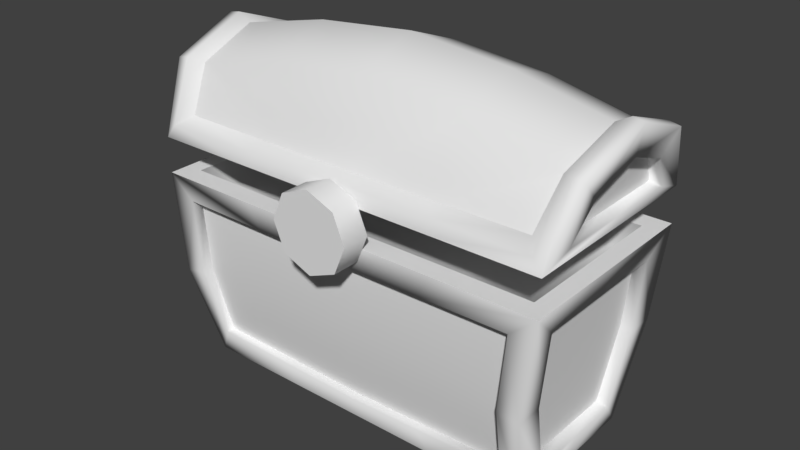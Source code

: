 # Source: arkku.blend  (saved by Blender 2.78.0; exported with 4.5.12 LTS)
import bpy
from mathutils import Matrix  # noqa: F401  (used for matrix-valued properties, if any)

bpy.ops.wm.read_factory_settings(use_empty=True)
scene = bpy.context.scene
scene.name = 'Scene'

# ---- collections
col_collection_1 = bpy.data.collections.new('Collection 1'); scene.collection.children.link(col_collection_1)

# ---- world
world_world = bpy.data.worlds.new('World'); scene.world = world_world
world_world.color = (0.05088, 0.05088, 0.05088)
world_world.use_sun_shadow = False
world_world.sun_shadow_jitter_overblur = 0.0
world_world.cycles.sampling_method = 'MANUAL'

# ---- meshes
me_cube = bpy.data.meshes.new('Cube')
me_cube.from_pydata([(1.878e-17, -0.2213, 0.297), (8.39e-18, -0.1744, 0.297), (0.04762, -0.2213, 0.3166), (0.04762, -0.1744, 0.3166), (0.06734, -0.2213, 0.364), (0.06734, -0.1744, 0.364), (0.04762, -0.2213, 0.4114), (0.04762, -0.1744, 0.4114), (-5.887e-09, -0.2213, 0.431), (-5.887e-09, -0.1744, 0.431), (0.0, 6.156e-11, -0.0003264), (0.334, 3.312e-10, 0.5471), (0.3775, 8.844e-10, 0.5567), (0.3101, -1.282e-10, -0.0003264), (0.3101, -0.1264, -0.0003264), (0.3483, -0.1737, 0.3996), (0.3101, 0.1264, -0.0003264), (0.3483, 0.1737, 0.3996), (0.0, 0.1264, -0.0003264), (0.0, 0.1737, 0.3388), (0.0, -0.1264, -0.0003264), (0.0, -0.1737, 0.3996), (0.3483, 5.226e-10, 0.3388), (0.3693, -0.1197, 0.5126), (0.0, 0.1047, 0.5609), (0.0, 4.938e-10, 0.5997), (0.3693, 0.1197, 0.5126), (0.34, 4.204e-10, 0.2948), (0.3183, -5.34e-11, 0.044), (0.34, 0.1257, 0.2948), (0.3183, 0.09166, 0.044), (0.34, -0.1257, 0.2948), (0.3183, -0.09166, 0.044), (0.3682, 7.697e-10, 0.507), (0.3517, 5.655e-10, 0.4185), (0.3624, 0.08375, 0.4758), (0.3624, -0.08375, 0.4758), (0.3517, -0.1183, 0.4185), (0.3517, 0.1183, 0.4185), (0.3204, -6.963e-11, 0.2984), (0.2987, -4.108e-10, 0.04762), (0.3204, 0.1257, 0.2984), (0.2987, 0.09166, 0.04762), (0.3204, -0.1257, 0.2984), (0.2987, -0.09166, 0.04762), (0.3486, 2.797e-10, 0.5106), (0.3321, 7.547e-11, 0.4222), (0.3428, 0.08375, 0.4795), (0.3428, -0.08375, 0.4795), (0.3321, -0.1183, 0.4222), (0.3321, 0.1183, 0.4222), (0.3033, -0.1737, 0.3016), (0.2816, -0.1421, 0.05077), (0.0, -0.1421, 0.04465), (0.0, -0.1737, 0.2997), (0.3033, -0.1551, 0.3016), (0.2816, -0.1269, 0.05077), (0.0, -0.1269, 0.04465), (0.0, -0.1551, 0.2997), (0.2816, 0.1421, 0.05077), (0.3579, 9.76e-10, 0.5603), (0.0, 0.1737, 0.2997), (0.3497, 0.1197, 0.5162), (0.0, 0.1717, 0.4253), (0.3323, 0.1717, 0.4229), (0.3497, -0.1197, 0.5162), (0.3323, -0.1717, 0.4229), (0.0, -0.1717, 0.4253), (0.3033, 0.1737, 0.3016), (0.3269, 0.1047, 0.509), (0.0, 0.1457, 0.4346), (0.3132, 0.1457, 0.4359), (0.3269, -0.1047, 0.509), (0.3132, -0.1457, 0.4359), (0.0, -0.1457, 0.4346), (0.0, -0.1047, 0.5609), (0.0, 0.1421, 0.04465), (0.0, 0.1551, 0.2997), (0.3033, 0.1551, 0.3016), (0.2816, 0.1269, 0.05077), (0.0, 0.1269, 0.04465), (0.1741, 0.1737, 0.3388), (0.1425, -0.1264, -0.0003264), (0.1425, 0.1264, -0.0003264), (0.1425, -3.33e-11, -0.0003264), (0.1741, -0.1737, 0.3388), (0.1283, -0.1421, 0.04771), (0.1517, -0.1737, 0.3006), (0.1283, -0.1269, 0.04771), (0.1517, -0.1551, 0.3006), (0.1661, 0.1717, 0.4241), (0.1661, -0.1717, 0.4241), (0.1517, 0.1737, 0.3006), (0.1717, -8.648e-10, 0.5828), (0.1566, 0.1457, 0.4352), (0.1566, -0.1457, 0.4352), (0.1682, -0.1047, 0.5444), (0.1682, 0.1047, 0.5444), (0.1283, 0.1421, 0.04771), (0.1517, 0.1551, 0.3006), (0.1283, 0.1269, 0.04771), (0.3282, 0.1737, 0.1694), (0.3282, -0.1737, 0.1694), (0.2915, -0.1551, 0.1762), (0.3282, 0.1257, 0.1694), (0.3282, -0.1257, 0.1694), (0.3086, -3.59e-10, 0.173), (0.3086, 0.1257, 0.173), (0.3086, -0.1257, 0.173), (0.2915, -0.1737, 0.1762), (0.0, -0.1551, 0.1722), (0.2915, 0.1737, 0.1762), (0.2915, 0.1551, 0.1762), (0.0, 0.1551, 0.1722), (0.14, 0.1551, 0.1742), (0.14, -0.1551, 0.1742), (0.1741, 0.1737, 0.3996), (0.3483, 0.1737, 0.3388), (0.1741, -0.1737, 0.3996), (0.0, -0.1737, 0.3388), (0.3483, 5.226e-10, 0.3996), (0.3483, -0.1737, 0.3388), (0.0, 0.1737, 0.3996), (0.0, 0.1391, 0.3388), (0.3186, 4.187e-10, 0.3388), (0.1791, 0.1391, 0.3388), (0.1791, -0.1391, 0.3388), (0.3186, 0.1391, 0.3388), (0.0, -0.1391, 0.3388), (0.3186, -0.1391, 0.3388), (0.0, 0.1309, 0.3025), (0.303, 3.893e-10, 0.3103), (0.1797, 0.1309, 0.3025), (0.1797, -0.1309, 0.3025), (0.2967, 0.1294, 0.2958), (0.0, -0.1309, 0.3025), (0.2967, -0.1294, 0.2958), (0.1797, -0.0001244, 0.322), (0.0, -0.0002967, 0.322)], [], [(0, 1, 3, 2), (2, 3, 5, 4), (4, 5, 7, 6), (6, 7, 9, 8), (0, 2, 6, 8), (2, 4, 6), (3, 1, 9, 7, 5), (101, 117, 29, 104), (83, 18, 76, 98), (23, 15, 37, 36), (15, 120, 34, 37), (84, 13, 14, 82), (83, 16, 13, 84), (118, 15, 66, 91), (22, 121, 31, 27), (82, 14, 52, 86), (15, 23, 65, 66), (12, 26, 62, 60), (26, 17, 64, 62), (37, 34, 46, 49), (28, 30, 42, 40), (14, 13, 28, 32), (117, 22, 27, 29), (102, 14, 32, 105), (13, 16, 30, 28), (29, 27, 39, 41), (34, 38, 50, 46), (17, 26, 35, 38), (26, 12, 33, 35), (12, 23, 36, 33), (120, 17, 38, 34), (107, 41, 39, 106), (106, 39, 43, 108), (46, 45, 48, 49), (50, 47, 45, 46), (27, 31, 43, 39), (35, 33, 45, 47), (105, 32, 44, 108), (33, 36, 48, 45), (36, 37, 49, 48), (32, 28, 40, 44), (38, 35, 47, 50), (104, 29, 41, 107), (87, 54, 58, 89), (85, 119, 54, 87), (102, 121, 51, 109), (115, 89, 58, 110), (109, 51, 55, 103), (86, 52, 56, 88), (60, 62, 69, 11), (91, 66, 73, 95), (62, 64, 71, 69), (66, 65, 72, 73), (116, 122, 63, 90), (23, 12, 60, 65), (96, 75, 74, 95), (97, 24, 25, 93), (93, 25, 75, 96), (94, 70, 24, 97), (90, 63, 70, 94), (65, 60, 11, 72), (92, 68, 78, 99), (101, 16, 59, 111), (81, 117, 68, 92), (114, 99, 78, 112), (98, 76, 80, 100), (111, 59, 79, 112), (59, 98, 100, 79), (113, 77, 99, 114), (19, 81, 92, 61), (61, 92, 99, 77), (64, 90, 94, 71), (71, 94, 97, 69), (11, 93, 96, 72), (69, 97, 93, 11), (72, 96, 95, 73), (17, 116, 90, 64), (67, 91, 95, 74), (53, 86, 88, 57), (103, 55, 89, 115), (121, 85, 87, 51), (51, 87, 89, 55), (20, 82, 86, 53), (21, 118, 91, 67), (18, 83, 84, 10), (10, 84, 82, 20), (16, 83, 98, 59), (56, 103, 115, 88), (80, 113, 114, 100), (68, 111, 112, 78), (100, 114, 112, 79), (117, 101, 111, 68), (52, 109, 103, 56), (88, 115, 110, 57), (14, 102, 109, 52), (30, 104, 107, 42), (31, 105, 108, 43), (40, 106, 108, 44), (42, 107, 106, 40), (121, 102, 105, 31), (16, 101, 104, 30), (116, 118, 21, 122), (120, 15, 118), (17, 120, 116), (116, 120, 118), (85, 121, 129, 126), (22, 117, 127, 124), (81, 19, 123, 125), (117, 81, 125, 127), (121, 22, 124, 129), (119, 85, 126, 128), (124, 127, 134, 131), (127, 125, 132, 134), (129, 124, 131, 136), (125, 123, 130, 132), (128, 126, 133, 135), (126, 129, 136, 133), (132, 130, 138, 137), (134, 132, 137, 131), (137, 138, 135, 133), (131, 137, 133, 136)])
me_cube.polygons.foreach_set('use_smooth', [True] * 121)
_k = set([(0, 2), (1, 3), (2, 4), (3, 5), (4, 6), (5, 7), (6, 8), (7, 9), (11, 69), (11, 72), (13, 14), (13, 16), (14, 82), (15, 118), (15, 120), (16, 83), (17, 116), (17, 120), (18, 83), (19, 81), (20, 82), (21, 118), (22, 117), (22, 121), (39, 41), (39, 43), (40, 42), (40, 44), (41, 107), (42, 107), (43, 108), (44, 108), (45, 47), (45, 48), (46, 49), (46, 50), (47, 50), (48, 49), (55, 89), (55, 103), (56, 88), (56, 103), (57, 88), (58, 89), (69, 71), (70, 94), (71, 94), (72, 73), (73, 95), (74, 95), (77, 99), (78, 99), (78, 112), (79, 100), (79, 112), (80, 100), (81, 117), (85, 119), (85, 121), (116, 122), (123, 125), (124, 127), (124, 129), (125, 127), (126, 128), (126, 129)])
me_cube.attributes.new('sharp_edge', 'BOOLEAN', 'EDGE').data.foreach_set('value', [ (min(e.vertices), max(e.vertices)) in _k for e in me_cube.edges])
_uv = me_cube.uv_layers.new(name='UVMap')
_uv.uv.foreach_set('vector', [0.8089, 0.05698, 0.863, 0.05698, 0.863, 0.1164, 0.8089, 0.1164, 0.8089, 0.1164, 0.863, 0.1164, 0.863, 0.1756, 0.8089, 0.1756, 0.8089, 0.1756, 0.863, 0.1756, 0.863, 0.2348, 0.8089, 0.2348, 0.8089, 0.2348, 0.863, 0.2348, 0.863, 0.2943, 0.8089, 0.2943, 0.7075, 0.1341, 0.7669, 0.1339, 0.8089, 0.2348, 0.7669, 0.2769, 0.7669, 0.1339, 0.8089, 0.1756, 0.8089, 0.2348, 0.905, 0.1339, 0.9644, 0.1341, 0.905, 0.2769, 0.863, 0.2348, 0.863, 0.1756, 0.6482, 0.8118, 0.6527, 0.9426, 0.6146, 0.9097, 0.6111, 0.8118, 0.8603, 0.6618, 0.9698, 0.6627, 0.9695, 0.6993, 0.8709, 0.7008, 0.6677, 0.5438, 0.5667, 0.4943, 0.621, 0.4747, 0.6812, 0.5008, 0.6054, 0.3948, 0.7615, 0.3939, 0.7612, 0.4112, 0.6553, 0.4118, 0.1146, 0.1508, 0.2081, 0.1508, 0.2081, 0.2214, 0.1146, 0.2214, 0.1146, 0.0803, 0.2081, 0.0803, 0.2081, 0.1508, 0.1146, 0.1508, 0.04329, 0.469, 0.06539, 0.3304, 0.08192, 0.3461, 0.0618, 0.4783, 0.5007, 0.9618, 0.3651, 0.9605, 0.4029, 0.9259, 0.5009, 0.927, 0.1419, 0.6614, 0.271, 0.6613, 0.2491, 0.7025, 0.131, 0.7003, 0.5667, 0.4943, 0.6677, 0.5438, 0.6635, 0.5599, 0.5748, 0.5217, 0.7587, 0.5505, 0.8499, 0.5471, 0.8535, 0.5633, 0.7584, 0.5664, 0.8499, 0.5471, 0.9527, 0.5013, 0.9436, 0.5284, 0.8535, 0.5633, 0.6553, 0.4118, 0.7612, 0.4112, 0.7609, 0.4289, 0.6554, 0.4297, 0.5018, 0.7025, 0.5735, 0.7026, 0.5735, 0.7182, 0.5018, 0.7181, 0.4029, 0.6677, 0.5017, 0.6673, 0.5018, 0.7025, 0.4302, 0.7028, 0.6361, 0.9622, 0.5007, 0.9618, 0.5009, 0.927, 0.5987, 0.9272, 0.3558, 0.8112, 0.3889, 0.6797, 0.4164, 0.7135, 0.3926, 0.8115, 0.5017, 0.6673, 0.6007, 0.6673, 0.5735, 0.7026, 0.5018, 0.7025, 0.5987, 0.9272, 0.5009, 0.927, 0.501, 0.9115, 0.5987, 0.9116, 0.7612, 0.4112, 0.8671, 0.4155, 0.8663, 0.4335, 0.7609, 0.4289, 0.9527, 0.5013, 0.8499, 0.5471, 0.838, 0.5036, 0.8991, 0.4797, 0.8499, 0.5471, 0.7587, 0.5505, 0.7593, 0.5169, 0.838, 0.5036, 0.7587, 0.5505, 0.6677, 0.5438, 0.6812, 0.5008, 0.7593, 0.5169, 0.7615, 0.3939, 0.9176, 0.4003, 0.8671, 0.4155, 0.7612, 0.4112, 0.596, 0.8152, 0.5987, 0.9116, 0.501, 0.9115, 0.5016, 0.8148, 0.5016, 0.8148, 0.501, 0.9115, 0.4031, 0.9103, 0.4075, 0.8151, 0.7609, 0.4289, 0.7596, 0.5015, 0.6875, 0.4824, 0.6554, 0.4297, 0.8663, 0.4335, 0.8323, 0.485, 0.7596, 0.5015, 0.7609, 0.4289, 0.5009, 0.927, 0.4029, 0.9259, 0.4031, 0.9103, 0.501, 0.9115, 0.838, 0.5036, 0.7593, 0.5169, 0.7596, 0.5015, 0.8323, 0.485, 0.3926, 0.8115, 0.4164, 0.7135, 0.4303, 0.7184, 0.4075, 0.8151, 0.7593, 0.5169, 0.6812, 0.5008, 0.6875, 0.4824, 0.7596, 0.5015, 0.6812, 0.5008, 0.621, 0.4747, 0.6284, 0.4572, 0.6875, 0.4824, 0.4302, 0.7028, 0.5018, 0.7025, 0.5018, 0.7181, 0.4303, 0.7184, 0.8991, 0.4797, 0.838, 0.5036, 0.8323, 0.485, 0.8924, 0.462, 0.6111, 0.8118, 0.6146, 0.9097, 0.5987, 0.9116, 0.596, 0.8152, 0.1464, 0.9236, 0.03048, 0.9211, 0.03079, 0.9069, 0.1468, 0.9094, 0.1631, 0.9531, 0.03001, 0.9509, 0.03048, 0.9211, 0.1464, 0.9236, 0.3012, 0.8102, 0.3101, 0.9427, 0.2766, 0.912, 0.2726, 0.8152, 0.1394, 0.8123, 0.1468, 0.9094, 0.03079, 0.9069, 0.03181, 0.8098, 0.2726, 0.8152, 0.2766, 0.912, 0.2627, 0.9126, 0.2583, 0.8146, 0.131, 0.7003, 0.2491, 0.7025, 0.2489, 0.7141, 0.1307, 0.712, 0.7584, 0.5664, 0.8535, 0.5633, 0.8457, 0.5854, 0.7581, 0.5858, 0.0618, 0.4783, 0.08192, 0.3461, 0.1026, 0.3649, 0.08303, 0.4892, 0.8535, 0.5633, 0.9436, 0.5284, 0.9355, 0.5583, 0.8648, 0.5858, 0.5748, 0.5217, 0.6635, 0.5599, 0.6514, 0.5819, 0.5818, 0.5518, 0.4804, 0.469, 0.5005, 0.6072, 0.4801, 0.6102, 0.4619, 0.4783, 0.6677, 0.5438, 0.7587, 0.5505, 0.7584, 0.5664, 0.6635, 0.5599, 0.1752, 0.4931, 0.1715, 0.6273, 0.06542, 0.6132, 0.08303, 0.4892, 0.3484, 0.4931, 0.3522, 0.6273, 0.2618, 0.6315, 0.2618, 0.4957, 0.2618, 0.4957, 0.2618, 0.6315, 0.1715, 0.6273, 0.1752, 0.4931, 0.4406, 0.4892, 0.4582, 0.6132, 0.3522, 0.6273, 0.3484, 0.4931, 0.4619, 0.4783, 0.4801, 0.6102, 0.4582, 0.6132, 0.4406, 0.4892, 0.6635, 0.5599, 0.7584, 0.5664, 0.7581, 0.5858, 0.6705, 0.5822, 0.8534, 0.9239, 0.7375, 0.9261, 0.7372, 0.912, 0.8532, 0.9097, 0.6996, 0.8088, 0.7217, 0.6718, 0.7416, 0.7149, 0.7281, 0.8142, 0.8365, 0.9532, 0.7036, 0.955, 0.7375, 0.9261, 0.8534, 0.9239, 0.8614, 0.8127, 0.8532, 0.9097, 0.7372, 0.912, 0.7424, 0.8138, 0.8709, 0.7008, 0.9695, 0.6993, 0.9697, 0.711, 0.871, 0.7125, 0.7281, 0.8142, 0.7416, 0.7149, 0.7529, 0.7136, 0.7424, 0.8138, 0.7528, 0.7019, 0.8709, 0.7008, 0.871, 0.7125, 0.7529, 0.7136, 0.969, 0.8111, 0.9692, 0.9082, 0.8532, 0.9097, 0.8614, 0.8127, 0.9696, 0.9522, 0.8365, 0.9532, 0.8534, 0.9239, 0.9694, 0.9224, 0.9694, 0.9224, 0.8534, 0.9239, 0.8532, 0.9097, 0.9692, 0.9082, 0.4417, 0.3461, 0.4619, 0.4783, 0.4406, 0.4892, 0.421, 0.3649, 0.421, 0.3649, 0.4406, 0.4892, 0.3484, 0.4931, 0.3523, 0.3645, 0.2618, 0.3639, 0.2618, 0.4957, 0.1752, 0.4931, 0.1714, 0.3645, 0.3523, 0.3645, 0.3484, 0.4931, 0.2618, 0.4957, 0.2618, 0.3639, 0.1714, 0.3645, 0.1752, 0.4931, 0.08303, 0.4892, 0.1026, 0.3649, 0.4583, 0.3304, 0.4804, 0.469, 0.4619, 0.4783, 0.4417, 0.3461, 0.04356, 0.6102, 0.0618, 0.4783, 0.08303, 0.4892, 0.06542, 0.6132, 0.03223, 0.6979, 0.131, 0.7003, 0.1307, 0.712, 0.03195, 0.7096, 0.2583, 0.8146, 0.2627, 0.9126, 0.1468, 0.9094, 0.1394, 0.8123, 0.296, 0.9558, 0.1631, 0.9531, 0.1464, 0.9236, 0.2623, 0.9267, 0.2623, 0.9267, 0.1464, 0.9236, 0.1468, 0.9094, 0.2627, 0.9126, 0.03227, 0.6613, 0.1419, 0.6614, 0.131, 0.7003, 0.03223, 0.6979, 0.02315, 0.6072, 0.04329, 0.469, 0.0618, 0.4783, 0.04356, 0.6102, 0.03509, 0.0803, 0.1146, 0.0803, 0.1146, 0.1508, 0.03509, 0.1508, 0.03509, 0.1508, 0.1146, 0.1508, 0.1146, 0.2214, 0.03509, 0.2214, 0.7313, 0.6605, 0.8603, 0.6618, 0.8709, 0.7008, 0.7528, 0.7019, 0.2489, 0.7141, 0.2583, 0.8146, 0.1394, 0.8123, 0.1307, 0.712, 0.9697, 0.711, 0.969, 0.8111, 0.8614, 0.8127, 0.871, 0.7125, 0.7223, 0.9112, 0.7281, 0.8142, 0.7424, 0.8138, 0.7372, 0.912, 0.871, 0.7125, 0.8614, 0.8127, 0.7424, 0.8138, 0.7529, 0.7136, 0.6882, 0.9413, 0.6996, 0.8088, 0.7281, 0.8142, 0.7223, 0.9112, 0.2603, 0.7156, 0.2726, 0.8152, 0.2583, 0.8146, 0.2489, 0.7141, 0.1307, 0.712, 0.1394, 0.8123, 0.03181, 0.8098, 0.03195, 0.7096, 0.2807, 0.6726, 0.3012, 0.8102, 0.2726, 0.8152, 0.2603, 0.7156, 0.5875, 0.7133, 0.6111, 0.8118, 0.596, 0.8152, 0.5735, 0.7182, 0.3875, 0.9081, 0.3926, 0.8115, 0.4075, 0.8151, 0.4031, 0.9103, 0.5018, 0.7181, 0.5016, 0.8148, 0.4075, 0.8151, 0.4303, 0.7184, 0.5735, 0.7182, 0.596, 0.8152, 0.5016, 0.8148, 0.5018, 0.7181, 0.3495, 0.9401, 0.3558, 0.8112, 0.3926, 0.8115, 0.3875, 0.9081, 0.6153, 0.6794, 0.6482, 0.8118, 0.6111, 0.8118, 0.5875, 0.7133, 0.378, 0.1533, 0.2421, 0.1533, 0.2421, 0.0852, 0.378, 0.0852, 0.3101, 0.2215, 0.2421, 0.2215, 0.2421, 0.1533, 0.378, 0.2215, 0.3101, 0.2215, 0.378, 0.1533, 0.378, 0.1533, 0.3101, 0.2215, 0.2421, 0.1533, 0.1631, 0.9531, 0.296, 0.9558, 0.2728, 0.9817, 0.1664, 0.9795, 0.5007, 0.9618, 0.6361, 0.9622, 0.6091, 0.9853, 0.5005, 0.985, 0.8365, 0.9532, 0.9696, 0.9522, 0.9698, 0.9785, 0.833, 0.9797, 0.7036, 0.955, 0.8365, 0.9532, 0.833, 0.9797, 0.7266, 0.981, 0.3651, 0.9605, 0.5007, 0.9618, 0.5005, 0.985, 0.3918, 0.9839, 0.03001, 0.9509, 0.1631, 0.9531, 0.1664, 0.9795, 0.02958, 0.9773, 0.678, 0.1604, 0.663, 0.2624, 0.6349, 0.2416, 0.6516, 0.1598, 0.663, 0.2624, 0.5653, 0.2864, 0.5621, 0.2567, 0.6349, 0.2416, 0.6672, 0.05803, 0.678, 0.1604, 0.6516, 0.1598, 0.6384, 0.0775, 0.5653, 0.2864, 0.4203, 0.2925, 0.4191, 0.2624, 0.5621, 0.2567, 0.4292, 0.01726, 0.5711, 0.03005, 0.5666, 0.05929, 0.4265, 0.04671, 0.5711, 0.03005, 0.6672, 0.05803, 0.6384, 0.0775, 0.5666, 0.05929, 0.5621, 0.2567, 0.4191, 0.2624, 0.4191, 0.1533, 0.5585, 0.1577, 0.6349, 0.2416, 0.5621, 0.2567, 0.5585, 0.1577, 0.6516, 0.1598, 0.5585, 0.1577, 0.4191, 0.1533, 0.4265, 0.04671, 0.5666, 0.05929, 0.6516, 0.1598, 0.5585, 0.1577, 0.5666, 0.05929, 0.6384, 0.0775])
me_cube.use_remesh_preserve_volume = False
me_cube.use_remesh_preserve_attributes = False
me_cube.use_mirror_vertex_groups = False
me_cube.update()

# ---- objects
ob_cube = bpy.data.objects.new('Cube', me_cube)

# ---- transforms, parenting, visibility, modifiers, constraints
ob_cube.location = (0.0, 0.0, 0.0)
ob_cube.lineart.crease_threshold = 0.0
_m = ob_cube.modifiers.new('Mirror', 'MIRROR')
_m.use_clip = True
_m = ob_cube.modifiers.new('EdgeSplit', 'EDGE_SPLIT')
_m.use_edge_angle = False

# ---- collection membership
col_collection_1.objects.link(ob_cube)

# ---- scene / render settings (as saved in the file)
scene.frame_start = 1; scene.frame_end = 250; scene.frame_set(1)
scene.render.engine = 'BLENDER_EEVEE_NEXT'
scene.render.resolution_percentage = 50
scene.render.dither_intensity = 0.0
scene.cycles.use_denoising = False
scene.cycles.samples = 128
scene.cycles.sampling_pattern = 'TABULATED_SOBOL'
scene.cycles.light_sampling_threshold = 0.0
scene.cycles.use_adaptive_sampling = False
scene.cycles.use_light_tree = False
scene.cycles.blur_glossy = 0.0
scene.cycles.sample_clamp_indirect = 0.0
scene.view_settings.view_transform = 'Standard'
bpy.context.view_layer.update()

# ---- added for rendering (the .blend has no active camera and no usable light): camera, sun
cam_auto = bpy.data.cameras.new('AutoCamera')
cam_auto.lens = 50.0
cam_auto.sensor_width = 36.0
cam_auto.clip_end = 1000.0
ob_auto_camera = bpy.data.objects.new('AutoCamera', cam_auto)
scene.collection.objects.link(ob_auto_camera)
ob_auto_camera.location = (0.964211, -1.18088, 1.07104)
ob_auto_camera.rotation_euler = (1.09748, -7.21219e-08, 0.694738)
scene.camera = ob_auto_camera
light_auto_sun = bpy.data.lights.new('AutoSun', 'SUN')
light_auto_sun.energy = 3.0
light_auto_sun.angle = 0.0523599
ob_auto_sun = bpy.data.objects.new('AutoSun', light_auto_sun)
scene.collection.objects.link(ob_auto_sun)
ob_auto_sun.rotation_euler = (0.872665, 0.174533, 0.523599)
bpy.context.view_layer.update()
